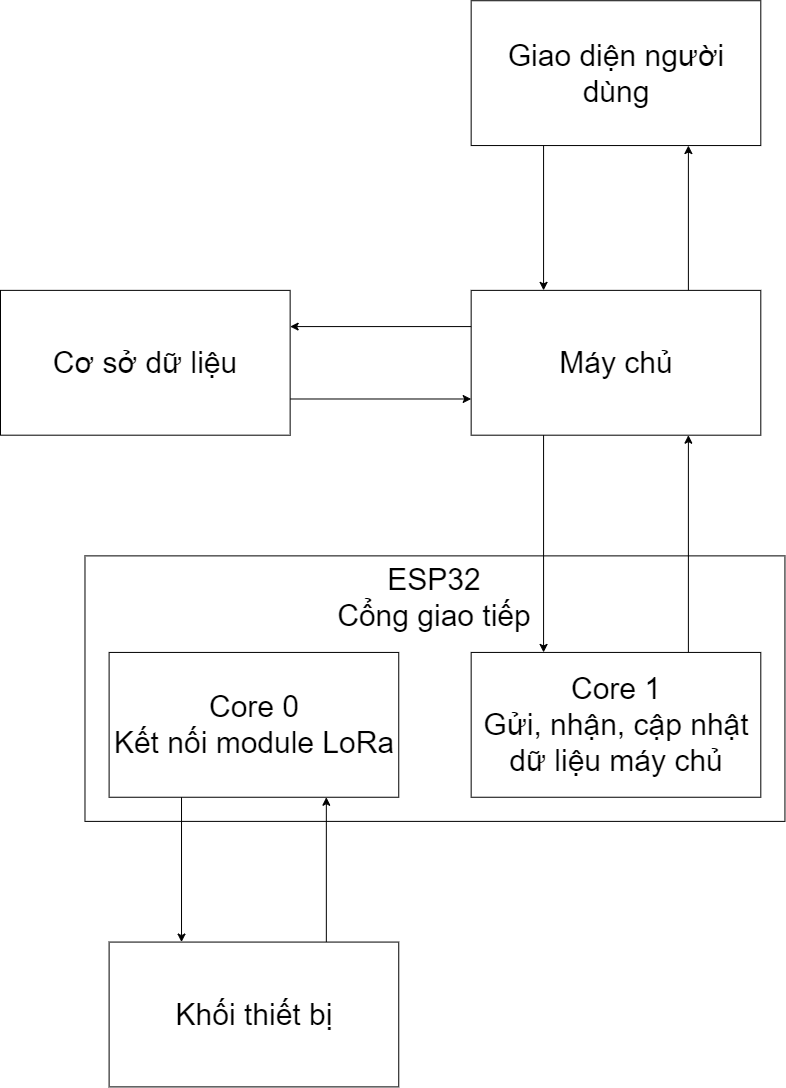

The diagram above was exported from draw.io. Its source (the exported page's mxGraphModel, read from the mxfile embedded in the PNG):
<mxGraphModel dx="2590" dy="2353" grid="1" gridSize="10" guides="1" tooltips="1" connect="1" arrows="1" fold="1" page="1" pageScale="1" pageWidth="850" pageHeight="1100" math="0" shadow="0">
  <root>
    <mxCell id="0" />
    <mxCell id="1" parent="0" />
    <mxCell id="KA6oy13aI1tK9_ZXkjHO-1" value="" style="group;fontSize=30;" vertex="1" connectable="0" parent="1">
      <mxGeometry x="60" y="-0.77" width="784.44" height="1086.16" as="geometry" />
    </mxCell>
    <mxCell id="JJ5KZ1c3nrb64je1URwm-1" value="Giao diện người dùng" style="rounded=0;whiteSpace=wrap;html=1;fontSize=30;" vertex="1" parent="KA6oy13aI1tK9_ZXkjHO-1">
      <mxGeometry x="470.66400000000016" width="289.63938461538464" height="144.82133333333337" as="geometry" />
    </mxCell>
    <mxCell id="JJ5KZ1c3nrb64je1URwm-9" style="edgeStyle=orthogonalEdgeStyle;rounded=0;orthogonalLoop=1;jettySize=auto;html=1;exitX=0.75;exitY=0;exitDx=0;exitDy=0;entryX=0.75;entryY=1;entryDx=0;entryDy=0;fontSize=30;" edge="1" parent="KA6oy13aI1tK9_ZXkjHO-1" source="JJ5KZ1c3nrb64je1URwm-2" target="JJ5KZ1c3nrb64je1URwm-1">
      <mxGeometry relative="1" as="geometry" />
    </mxCell>
    <mxCell id="JJ5KZ1c3nrb64je1URwm-2" value="Máy chủ" style="rounded=0;whiteSpace=wrap;html=1;fontSize=30;" vertex="1" parent="KA6oy13aI1tK9_ZXkjHO-1">
      <mxGeometry x="470.66400000000016" y="289.64266666666674" width="289.63938461538464" height="144.82133333333337" as="geometry" />
    </mxCell>
    <mxCell id="JJ5KZ1c3nrb64je1URwm-8" style="edgeStyle=orthogonalEdgeStyle;rounded=0;orthogonalLoop=1;jettySize=auto;html=1;exitX=0.25;exitY=1;exitDx=0;exitDy=0;entryX=0.25;entryY=0;entryDx=0;entryDy=0;fontSize=30;" edge="1" parent="KA6oy13aI1tK9_ZXkjHO-1" source="JJ5KZ1c3nrb64je1URwm-1" target="JJ5KZ1c3nrb64je1URwm-2">
      <mxGeometry relative="1" as="geometry" />
    </mxCell>
    <mxCell id="JJ5KZ1c3nrb64je1URwm-14" style="edgeStyle=orthogonalEdgeStyle;rounded=0;orthogonalLoop=1;jettySize=auto;html=1;exitX=1;exitY=0.75;exitDx=0;exitDy=0;entryX=0;entryY=0.75;entryDx=0;entryDy=0;fontSize=30;" edge="1" parent="KA6oy13aI1tK9_ZXkjHO-1" source="JJ5KZ1c3nrb64je1URwm-12" target="JJ5KZ1c3nrb64je1URwm-2">
      <mxGeometry relative="1" as="geometry" />
    </mxCell>
    <mxCell id="JJ5KZ1c3nrb64je1URwm-15" value="ESP32&lt;br style=&quot;font-size: 30px;&quot;&gt;Cổng giao tiếp" style="rounded=0;whiteSpace=wrap;html=1;verticalAlign=top;fontSize=30;" vertex="1" parent="KA6oy13aI1tK9_ZXkjHO-1">
      <mxGeometry x="84.47815384615384" y="555.1484444444445" width="699.9618461538463" height="265.50577777777784" as="geometry" />
    </mxCell>
    <mxCell id="JJ5KZ1c3nrb64je1URwm-12" value="Cơ sở dữ liệu" style="rounded=0;whiteSpace=wrap;html=1;fontSize=30;" vertex="1" parent="KA6oy13aI1tK9_ZXkjHO-1">
      <mxGeometry y="289.64266666666674" width="289.63938461538464" height="144.82133333333337" as="geometry" />
    </mxCell>
    <mxCell id="JJ5KZ1c3nrb64je1URwm-13" style="edgeStyle=orthogonalEdgeStyle;rounded=0;orthogonalLoop=1;jettySize=auto;html=1;exitX=0;exitY=0.25;exitDx=0;exitDy=0;entryX=1;entryY=0.25;entryDx=0;entryDy=0;fontSize=30;" edge="1" parent="KA6oy13aI1tK9_ZXkjHO-1" source="JJ5KZ1c3nrb64je1URwm-2" target="JJ5KZ1c3nrb64je1URwm-12">
      <mxGeometry relative="1" as="geometry" />
    </mxCell>
    <mxCell id="JJ5KZ1c3nrb64je1URwm-18" value="Core 0&lt;br style=&quot;font-size: 30px;&quot;&gt;Kết nối module LoRa" style="rounded=0;whiteSpace=wrap;html=1;fontSize=30;" vertex="1" parent="KA6oy13aI1tK9_ZXkjHO-1">
      <mxGeometry x="108.61476923076924" y="651.6960000000001" width="289.63938461538464" height="144.82133333333337" as="geometry" />
    </mxCell>
    <mxCell id="JJ5KZ1c3nrb64je1URwm-26" style="edgeStyle=orthogonalEdgeStyle;rounded=0;orthogonalLoop=1;jettySize=auto;html=1;exitX=0.75;exitY=0;exitDx=0;exitDy=0;entryX=0.75;entryY=1;entryDx=0;entryDy=0;fontSize=30;" edge="1" parent="KA6oy13aI1tK9_ZXkjHO-1" source="JJ5KZ1c3nrb64je1URwm-20" target="JJ5KZ1c3nrb64je1URwm-2">
      <mxGeometry relative="1" as="geometry" />
    </mxCell>
    <mxCell id="JJ5KZ1c3nrb64je1URwm-20" value="Core 1&lt;br style=&quot;font-size: 30px;&quot;&gt;Gửi, nhận, cập nhật dữ liệu máy chủ" style="rounded=0;whiteSpace=wrap;html=1;fontSize=30;" vertex="1" parent="KA6oy13aI1tK9_ZXkjHO-1">
      <mxGeometry x="470.66400000000016" y="651.6960000000001" width="289.63938461538464" height="144.82133333333337" as="geometry" />
    </mxCell>
    <mxCell id="JJ5KZ1c3nrb64je1URwm-25" style="edgeStyle=orthogonalEdgeStyle;rounded=0;orthogonalLoop=1;jettySize=auto;html=1;exitX=0.25;exitY=1;exitDx=0;exitDy=0;entryX=0.25;entryY=0;entryDx=0;entryDy=0;fontSize=30;" edge="1" parent="KA6oy13aI1tK9_ZXkjHO-1" source="JJ5KZ1c3nrb64je1URwm-2" target="JJ5KZ1c3nrb64je1URwm-20">
      <mxGeometry relative="1" as="geometry" />
    </mxCell>
    <mxCell id="JJ5KZ1c3nrb64je1URwm-29" style="edgeStyle=orthogonalEdgeStyle;rounded=0;orthogonalLoop=1;jettySize=auto;html=1;exitX=0.75;exitY=0;exitDx=0;exitDy=0;entryX=0.75;entryY=1;entryDx=0;entryDy=0;fontSize=30;" edge="1" parent="KA6oy13aI1tK9_ZXkjHO-1" source="JJ5KZ1c3nrb64je1URwm-27" target="JJ5KZ1c3nrb64je1URwm-18">
      <mxGeometry relative="1" as="geometry" />
    </mxCell>
    <mxCell id="JJ5KZ1c3nrb64je1URwm-27" value="Khối thiết bị" style="rounded=0;whiteSpace=wrap;html=1;fontSize=30;" vertex="1" parent="KA6oy13aI1tK9_ZXkjHO-1">
      <mxGeometry x="108.61476923076924" y="941.3386666666668" width="289.63938461538464" height="144.82133333333337" as="geometry" />
    </mxCell>
    <mxCell id="JJ5KZ1c3nrb64je1URwm-28" style="edgeStyle=orthogonalEdgeStyle;rounded=0;orthogonalLoop=1;jettySize=auto;html=1;exitX=0.25;exitY=1;exitDx=0;exitDy=0;entryX=0.25;entryY=0;entryDx=0;entryDy=0;fontSize=30;" edge="1" parent="KA6oy13aI1tK9_ZXkjHO-1" source="JJ5KZ1c3nrb64je1URwm-18" target="JJ5KZ1c3nrb64je1URwm-27">
      <mxGeometry relative="1" as="geometry" />
    </mxCell>
  </root>
</mxGraphModel>